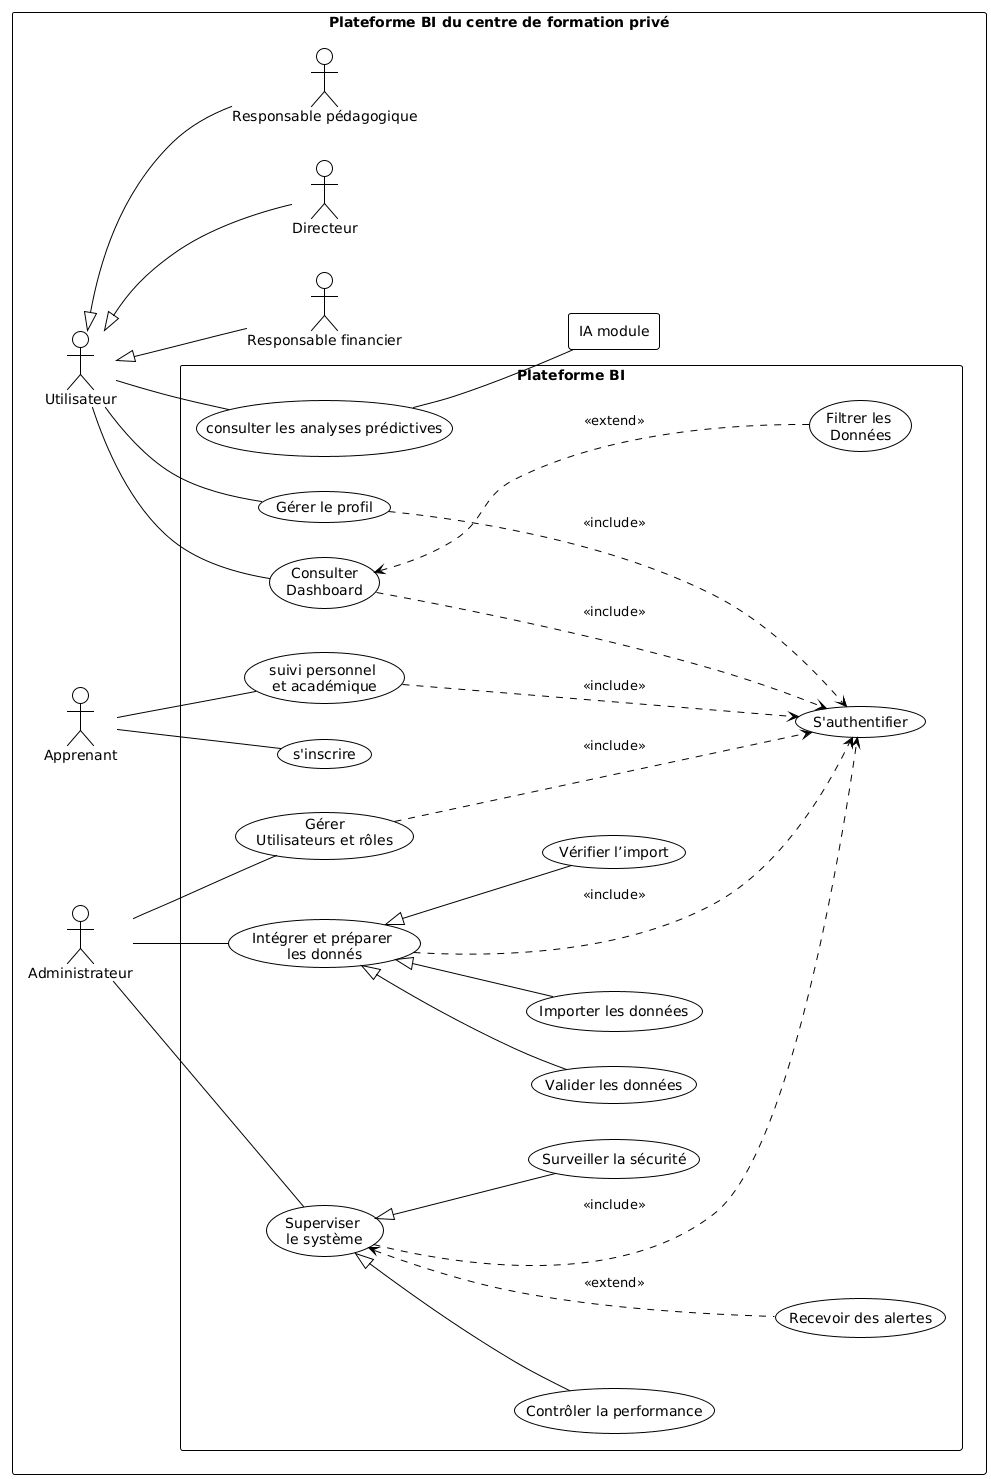

The diagram above was rendered by PlantUML. Its source (embedded in the PNG):
@startuml
!theme plain


left to right direction

rectangle "Plateforme BI du centre de formation privé" as System {



actor "Utilisateur" as User 
actor "Responsable financier" as Responsable_financier
actor "Directeur" as Directeur
actor "Responsable pédagogique" as Responsable_pedagogique

' Héritage
User <|-- Responsable_pedagogique
User <|-- Responsable_financier
User <|-- Directeur



actor "Apprenant" as apprenant
actor "Administrateur" as Admin

rectangle "Plateforme BI" {

usecase "S'authentifier" as UC1
usecase "Consulter\nDashboard" as UC2
usecase "Filtrer les \nDonnées" as UC3
usecase "Gérer le profil" as UC6
usecase "consulter les analyses prédictives" as UC19

usecase "s'inscrire" as UC16
usecase "suivi personnel \net académique" as UC18

usecase "Intégrer et préparer \nles donnés" as UC10
usecase "Importer les données" as UC10_1
usecase "Vérifier l’import" as UC10_2
usecase "Valider les données" as UC10_3

usecase "Gérer\nUtilisateurs et rôles" as UC11
usecase "Superviser \nle système" as UC12
usecase "Recevoir des alertes" as UC13
usecase "Surveiller la sécurité" as UC14
usecase "Contrôler la performance" as UC15



}
rectangle "IA module" as IA_ext
}

' Relations
apprenant -- UC16
apprenant -- UC18


User -- UC2
User -- UC6
User -- UC19

Admin -- UC10
Admin -- UC11
Admin -- UC12

UC2 <... UC3 : <<extend>>
UC6 ...> UC1 : <<include>>
UC2 ...> UC1 : <<include>>
UC18 ...> UC1 : <<include>>

UC19 --IA_ext

UC10 <|-- UC10_1 
UC10 <|-- UC10_2 
UC10 <|-- UC10_3 

UC12 <... UC13 : <<extend>>
UC12 <|-- UC14
UC12 <|-- UC15

UC10 ...> UC1 : <<include>>
UC11 ...> UC1 : <<include>>
UC12 ...> UC1 : <<include>>
@enduml